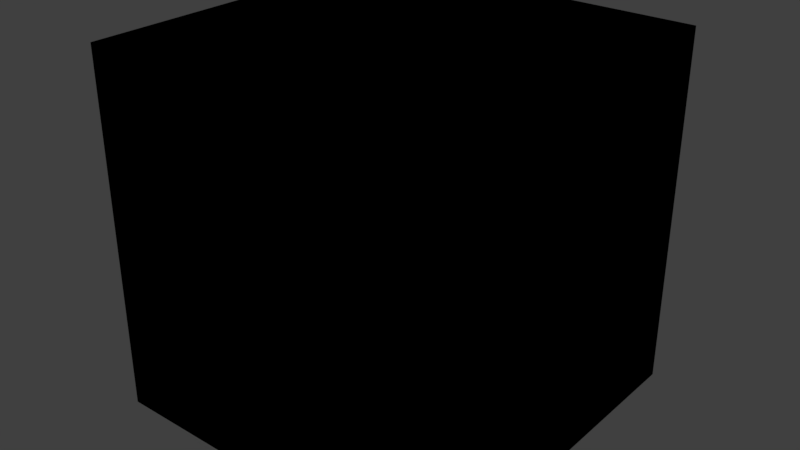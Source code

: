 # Source: MeshBox.blend  (saved by Blender 2.79.0; exported with 4.5.12 LTS)
import bpy
from mathutils import Matrix  # noqa: F401  (used for matrix-valued properties, if any)

bpy.ops.wm.read_factory_settings(use_empty=True)
scene = bpy.context.scene
scene.name = 'Scene'

# ---- collections
col_collection_1 = bpy.data.collections.new('Collection 1'); scene.collection.children.link(col_collection_1)

# ---- materials (node trees are filled in below, after node groups)
mat_material = bpy.data.materials.new('Material')
mat_material.alpha_threshold = 0.0
mat_material.use_transparent_shadow = False
mat_material.roughness = 0.5
mat_material.line_color = (0.0, 0.0, 0.0, 1.0)

# ---- material node trees
mat_material.use_nodes = True; mat_material.node_tree.nodes.clear()
_N = mat_material.node_tree.nodes; _L = mat_material.node_tree.links
n0 = _N.new('NodeUndefined'); n0.name = 'Output'; n0.location = (690, 352)
n0.inputs[1].default_value = 1.0
n1 = _N.new('NodeUndefined'); n1.name = 'Texture'; n1.location = (356, 335)
n2 = _N.new('NodeUndefined'); n2.name = 'Geometry'; n2.location = (45, 368)
_L.new(n2.outputs[4], n1.inputs[0])
_L.new(n1.outputs[1], n0.inputs[0])

# ---- world
world_world = bpy.data.worlds.new('World'); scene.world = world_world
world_world.color = (0.05088, 0.05088, 0.05088)
world_world.use_sun_shadow = False
world_world.sun_shadow_jitter_overblur = 0.0
world_world.cycles.sampling_method = 'MANUAL'

# ---- meshes
me_cube = bpy.data.meshes.new('Cube')
me_cube.from_pydata([(-1.5, 1.5, 0.0), (-1.5, -1.5, 0.0), (1.5, -1.5, 0.0), (1.5, 1.5, 0.0), (-1.5, 1.5, 3.0), (-1.5, -1.5, 3.0), (1.5, -1.5, 3.0), (1.5, 1.5, 3.0)], [], [(0, 3, 2, 1), (4, 5, 6, 7), (0, 1, 5, 4), (1, 2, 6, 5), (2, 3, 7, 6), (4, 7, 3, 0)])
_uv = me_cube.uv_layers.new(name='UVMap')
_uv.uv.foreach_set('vector', [3.162e-05, 0.1094, 1.0, 0.1094, 1.0, 0.2094, 3.167e-05, 0.2094, 3.167e-05, 0.8032, 3.162e-05, 0.7032, 1.0, 0.7032, 1.0, 0.8032, 0.9999, 0.9999, 9.998e-05, 0.9999, 9.998e-05, 9.998e-05, 0.9999, 0.0001001, 9.998e-05, 0.0001001, 0.9999, 9.998e-05, 0.9999, 0.9999, 0.0001002, 0.9999, 9.998e-05, 0.0001002, 0.9999, 9.998e-05, 0.9999, 0.9999, 0.0001005, 0.9999, 9.998e-05, 0.0001002, 0.9999, 9.998e-05, 0.9999, 0.9999, 0.0001003, 0.9999])
me_cube.materials.append(mat_material)
me_cube.use_remesh_preserve_volume = False
me_cube.use_remesh_preserve_attributes = False
me_cube.use_mirror_vertex_groups = False
me_cube.update()

# ---- objects
ob_cube = bpy.data.objects.new('Cube', me_cube)

# ---- transforms, parenting, visibility, modifiers, constraints
ob_cube.location = (0.0, 0.0, 0.0)
ob_cube.lock_rotations_4d = False
ob_cube.empty_display_type = 'ARROWS'
ob_cube.lineart.crease_threshold = 0.0

# ---- collection membership
col_collection_1.objects.link(ob_cube)

# ---- scene / render settings (as saved in the file)
scene.frame_start = 1; scene.frame_end = 250; scene.frame_set(1)
scene.render.engine = 'BLENDER_EEVEE_NEXT'
scene.render.resolution_percentage = 50
scene.render.dither_intensity = 0.0
scene.cycles.use_denoising = False
scene.cycles.samples = 128
scene.cycles.sampling_pattern = 'TABULATED_SOBOL'
scene.cycles.use_adaptive_sampling = False
scene.cycles.use_light_tree = False
scene.cycles.blur_glossy = 0.0
scene.cycles.sample_clamp_indirect = 0.0
scene.view_settings.view_transform = 'Standard'
bpy.context.view_layer.update()

# ---- added for rendering (the .blend has no active camera and no usable light): camera, sun
cam_auto = bpy.data.cameras.new('AutoCamera')
cam_auto.lens = 50.0
cam_auto.sensor_width = 36.0
cam_auto.clip_end = 1000.0
ob_auto_camera = bpy.data.objects.new('AutoCamera', cam_auto)
scene.collection.objects.link(ob_auto_camera)
ob_auto_camera.location = (4.80761, -5.76913, 5.34609)
ob_auto_camera.rotation_euler = (1.09748, -7.21219e-08, 0.694738)
scene.camera = ob_auto_camera
light_auto_sun = bpy.data.lights.new('AutoSun', 'SUN')
light_auto_sun.energy = 3.0
light_auto_sun.angle = 0.0523599
ob_auto_sun = bpy.data.objects.new('AutoSun', light_auto_sun)
scene.collection.objects.link(ob_auto_sun)
ob_auto_sun.rotation_euler = (0.872665, 0.174533, 0.523599)
bpy.context.view_layer.update()
